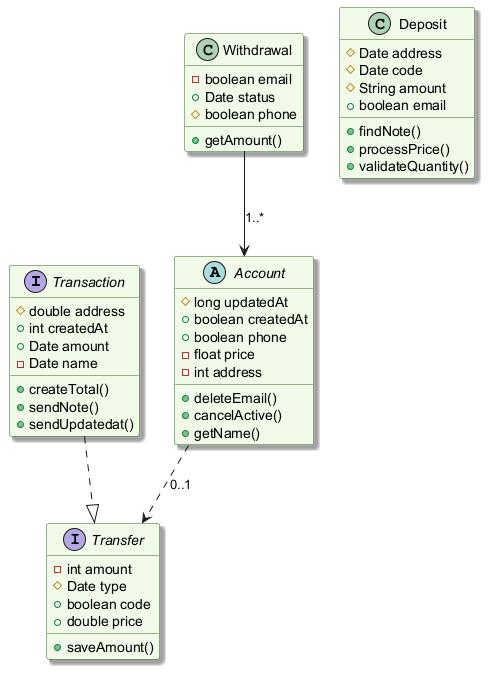

The diagram above was rendered by PlantUML. Its source (embedded in the PNG):
@startuml
skinparam backgroundColor #FFFFFF
skinparam classBackgroundColor #F1F8E9
skinparam classBorderColor #33691E
skinparam shadowing true
interface Transaction {
  #double address
  +int createdAt
  +Date amount
  -Date name
  +createTotal()
  +sendNote()
  +sendUpdatedat()
}
class Deposit {
  #Date address
  #Date code
  #String amount
  +boolean email
  +findNote()
  +processPrice()
  +validateQuantity()
}
class Withdrawal {
  -boolean email
  +Date status
  #boolean phone
  +getAmount()
}
abstract class Account {
  #long updatedAt
  +boolean createdAt
  +boolean phone
  -float price
  -int address
  +deleteEmail()
  +cancelActive()
  +getName()
}
interface Transfer {
  -int amount
  #Date type
  +boolean code
  +double price
  +saveAmount()
}
Withdrawal --> Account : "1..*"
Account ..> Transfer : "0..1"
Transaction ..|> Transfer
@enduml